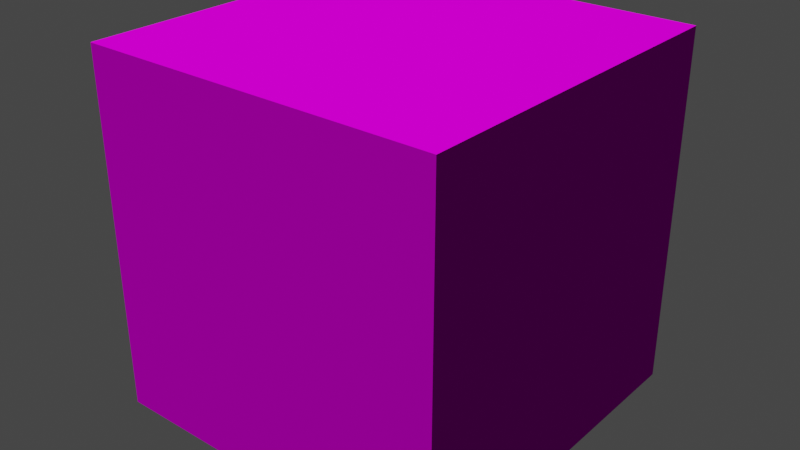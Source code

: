 # Source: castle_interior_wall_b.blend  (saved by Blender 3.1.7; exported with 4.5.12 LTS)
import bpy
from mathutils import Matrix  # noqa: F401  (used for matrix-valued properties, if any)

bpy.ops.wm.read_factory_settings(use_empty=True)
scene = bpy.context.scene
scene.name = 'Scene'

# ---- collections
col_collection = bpy.data.collections.new('Collection'); scene.collection.children.link(col_collection)

# ---- images (referenced by path relative to the original .blend; pixels are not part of the script)
import os
ASSET_DIR = os.environ.get("B2B_ASSET_DIR", "")  # directory of the original .blend (textures are referenced by path, not embedded)
HERE = os.path.dirname(os.path.abspath(__file__))  # packed textures are extracted next to this script under _unpacked/

def load_image(name, relpath, width, height, colorspace="sRGB"):
    """Load a texture the original file referenced (path relative to the .blend, or extracted next to this script)."""
    p = next((c for c in (os.path.join(HERE, relpath), os.path.join(ASSET_DIR, relpath)) if relpath and os.path.exists(c)), "")
    if p:
        img = bpy.data.images.load(p, check_existing=True)
        img.name = name
    else:  # same state as the original file: an image datablock whose file is absent (Cycles renders it pink)
        img = bpy.data.images.new(name, width, height)
        img.source = "FILE"
        img.filepath = "//" + (relpath or name)
    img.colorspace_settings.name = colorspace
    return img
img_castle_interior_wall_albedo = load_image('castle_interior_wall_albedo', 'castle_interior_wall_albedo.png', 1024, 1024, 'sRGB')
img_castle_interior_wall_normal_map_png = load_image('castle_interior_wall_normal_map.png', 'castle_interior_wall_normal_map.png', 1024, 1024, 'sRGB')

# ---- materials (node trees are filled in below, after node groups)
mat_castle_interior_wall = bpy.data.materials.new('castle_interior_wall')
mat_castle_interior_wall.alpha_threshold = 0.0
mat_castle_interior_wall.use_transparent_shadow = False
mat_castle_interior_wall.line_color = (0.0, 0.0, 0.0, 1.0)

# ---- material node trees
mat_castle_interior_wall.use_nodes = True; mat_castle_interior_wall.node_tree.nodes.clear()
_N = mat_castle_interior_wall.node_tree.nodes; _L = mat_castle_interior_wall.node_tree.links
n0 = _N.new('ShaderNodeOutputMaterial'); n0.name = 'Material Output'; n0.location = (300, 300)
n1 = _N.new('ShaderNodeBsdfPrincipled'); n1.name = 'Principled BSDF'; n1.location = (10, 300)
n1.distribution = 'GGX'
n1.subsurface_method = 'RANDOM_WALK_SKIN'
n1.inputs[2].default_value = 0.8819
n1.inputs[3].default_value = 1.45
n1.inputs[13].default_value = 0.0
n1.inputs[27].default_value = (0.0, 0.0, 0.0, 1.0)
n1.inputs[28].default_value = 1.0
n2 = _N.new('ShaderNodeTexImage'); n2.name = 'Image Texture'; n2.location = (-280, 280)
n2.image = img_castle_interior_wall_albedo
n2.interpolation = 'Closest'
n3 = _N.new('ShaderNodeNormalMap'); n3.name = 'Normal Map'; n3.location = (-190, -160)
n4 = _N.new('ShaderNodeTexImage'); n4.name = 'Image Texture.001'; n4.location = (-480, -200)
n4.image = img_castle_interior_wall_normal_map_png
_L.new(n1.outputs[0], n0.inputs[0])
_L.new(n2.outputs[0], n1.inputs[0])
_L.new(n3.outputs[0], n1.inputs[5])
_L.new(n4.outputs[0], n3.inputs[1])
n0.is_active_output = True

# ---- world
world_world = bpy.data.worlds.new('World'); scene.world = world_world
world_world.use_nodes = True; world_world.node_tree.nodes.clear()
_N = world_world.node_tree.nodes; _L = world_world.node_tree.links
n0 = _N.new('ShaderNodeOutputWorld'); n0.name = 'World Output'; n0.location = (300, 300)
n1 = _N.new('ShaderNodeBackground'); n1.name = 'Background'; n1.location = (10, 300)
n1.inputs[0].default_value = (0.05088, 0.05088, 0.05088, 1.0)
_L.new(n1.outputs[0], n0.inputs[0])
n0.is_active_output = True
world_world.color = (0.05088, 0.05088, 0.05088)
world_world.use_sun_shadow = False
world_world.sun_shadow_jitter_overblur = 0.0

# ---- meshes
me_cube = bpy.data.meshes.new('Cube')
me_cube.from_pydata([(1.0, 1.0, 1.0), (1.0, 1.0, -1.0), (1.0, -1.0, 1.0), (1.0, -1.0, -1.0), (-1.0, 1.0, 1.0), (-1.0, 1.0, -1.0), (-1.0, -1.0, 1.0), (-1.0, -1.0, -1.0)], [], [(0, 4, 6, 2), (3, 2, 6, 7), (7, 6, 4, 5), (5, 1, 3, 7), (1, 0, 2, 3), (5, 4, 0, 1)])
_uv = me_cube.uv_layers.new(name='UVMap')
_uv.uv.foreach_set('vector', [0.6602, 1.0, 0.3359, 1.0, 0.3359, 0.6758, 0.6602, 0.6758, 0.6602, 0.6758, 0.6602, 1.0, 0.3359, 1.0, 0.3359, 0.6758, 0.3359, 0.6758, 0.3359, 1.0, 0.6602, 1.0, 0.6602, 0.6758, 0.3359, 1.0, 0.6602, 1.0, 0.6602, 0.6758, 0.3359, 0.6758, 0.6602, 0.6758, 0.6602, 1.0, 0.3359, 1.0, 0.3359, 0.6758, 0.3359, 0.6758, 0.3359, 1.0, 0.6602, 1.0, 0.6602, 0.6758])
me_cube.materials.append(mat_castle_interior_wall)
me_cube.use_remesh_preserve_volume = False
me_cube.use_remesh_preserve_attributes = False
me_cube.use_mirror_vertex_groups = False
me_cube.update()

# ---- objects
ob_wall2 = bpy.data.objects.new('wall2', me_cube)

# ---- transforms, parenting, visibility, modifiers, constraints
ob_wall2.location = (0.0, 0.0, 0.0)
ob_wall2.lock_rotations_4d = False
ob_wall2.empty_display_type = 'ARROWS'
ob_wall2.lineart.crease_threshold = 0.0

# ---- collection membership
col_collection.objects.link(ob_wall2)

# ---- scene / render settings (as saved in the file)
scene.frame_start = 1; scene.frame_end = 250; scene.frame_set(1)
scene.render.engine = 'BLENDER_EEVEE_NEXT'
scene.cycles.sampling_pattern = 'TABULATED_SOBOL'
scene.cycles.use_light_tree = False
scene.view_settings.view_transform = 'Filmic'
bpy.context.view_layer.update()

# ---- added for rendering (the .blend has no active camera and no usable light): camera, sun
cam_auto = bpy.data.cameras.new('AutoCamera')
cam_auto.lens = 50.0
cam_auto.sensor_width = 36.0
cam_auto.clip_end = 1000.0
ob_auto_camera = bpy.data.objects.new('AutoCamera', cam_auto)
scene.collection.objects.link(ob_auto_camera)
ob_auto_camera.location = (3.20507, -3.84609, 2.56406)
ob_auto_camera.rotation_euler = (1.09748, -7.21219e-08, 0.694738)
scene.camera = ob_auto_camera
light_auto_sun = bpy.data.lights.new('AutoSun', 'SUN')
light_auto_sun.energy = 3.0
light_auto_sun.angle = 0.0523599
ob_auto_sun = bpy.data.objects.new('AutoSun', light_auto_sun)
scene.collection.objects.link(ob_auto_sun)
ob_auto_sun.rotation_euler = (0.872665, 0.174533, 0.523599)
bpy.context.view_layer.update()
